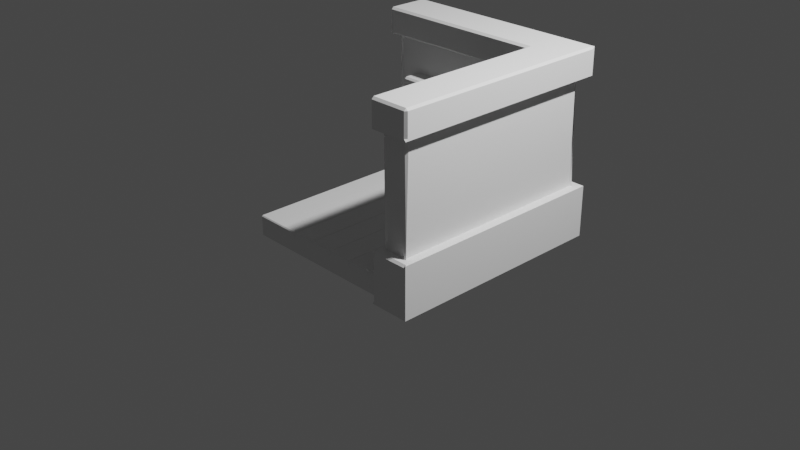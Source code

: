 # Source: livingroom.blend  (saved by Blender 3.3.6; exported with 4.5.12 LTS)
import bpy
from mathutils import Matrix  # noqa: F401  (used for matrix-valued properties, if any)

bpy.ops.wm.read_factory_settings(use_empty=True)
scene = bpy.context.scene
scene.name = 'Scene'

# ---- collections
col_collection = bpy.data.collections.new('Collection'); scene.collection.children.link(col_collection)

# ---- world
world_world = bpy.data.worlds.new('World'); scene.world = world_world
world_world.use_nodes = True; world_world.node_tree.nodes.clear()
_N = world_world.node_tree.nodes; _L = world_world.node_tree.links
n0 = _N.new('ShaderNodeOutputWorld'); n0.name = 'World Output'; n0.location = (300, 300)
n1 = _N.new('ShaderNodeBackground'); n1.name = 'Background'; n1.location = (10, 300)
n1.inputs[0].default_value = (0.05088, 0.05088, 0.05088, 1.0)
_L.new(n1.outputs[0], n0.inputs[0])
n0.is_active_output = True
world_world.color = (0.05088, 0.05088, 0.05088)
world_world.use_sun_shadow = False
world_world.sun_shadow_jitter_overblur = 0.0

# ---- cameras
cam_camera = bpy.data.cameras.new('Camera')
cam_camera.clip_end = 100.0
cam_camera.ortho_scale = 7.314
cam_camera_001 = bpy.data.cameras.new('Camera.001')
cam_camera_001.clip_end = 100.0
cam_camera_001.ortho_scale = 7.314

# ---- lights
light_light = bpy.data.lights.new('Light', 'POINT')
light_light.transmission_factor = 0.0
light_light.energy = 1000.0
light_light.shadow_soft_size = 0.1
light_light.shadow_maximum_resolution = 0.006
light_light.use_absolute_resolution = True
light_light_001 = bpy.data.lights.new('Light.001', 'POINT')
light_light_001.transmission_factor = 0.0
light_light_001.energy = 1000.0
light_light_001.shadow_soft_size = 0.1
light_light_001.shadow_maximum_resolution = 0.006
light_light_001.use_absolute_resolution = True

# ---- meshes
me_plane = bpy.data.meshes.new('Plane')
me_plane.from_pydata([(-1.0, -1.0, 0.0), (1.0, -1.0, 0.0), (-1.0, 1.0, 0.0), (1.0, 1.0, 0.0)], [], [(0, 1, 3, 2)])
_uv = me_plane.uv_layers.new(name='UVMap')
_uv.uv.foreach_set('vector', [0.0, 0.0, 1.0, 0.0, 1.0, 1.0, 0.0, 1.0])
me_plane.update()
me_plane_001 = bpy.data.meshes.new('Plane.001')
me_plane_001.from_pydata([(-1.0, -1.0, 0.0), (1.0, -1.0, 0.0), (-1.0, 1.0, 0.0), (1.0, 1.0, 0.0)], [], [(0, 1, 3, 2)])
_uv = me_plane_001.uv_layers.new(name='UVMap')
_uv.uv.foreach_set('vector', [0.0, 0.0, 1.0, 0.0, 1.0, 1.0, 0.0, 1.0])
me_plane_001.update()
me_cube_001 = bpy.data.meshes.new('Cube.001')
me_cube_001.from_pydata([(-1.0, 1.25, -1.0), (-1.0, 1.25, -1.0), (-1.0, 1.25, -1.0), (-1.0, 1.25, 1.0), (-1.0, 1.25, 1.0), (-1.0, 1.25, 1.0), (1.25, -1.0, -1.0), (1.25, -1.0, -1.0), (1.25, -1.0, -1.0), (1.25, -1.0, 1.0), (1.25, -1.0, 1.0), (1.25, 1.25, -1.0), (1.25, 1.25, -1.0), (1.25, 1.25, -1.0), (1.25, 1.25, 1.0), (1.25, 1.25, 1.0), (1.25, 1.25, 1.0), (-1.0, 1.0, -1.0), (-1.0, 1.0, -1.0), (-1.0, 1.0, -1.0), (-1.0, 1.0, 1.0), (-1.0, 1.0, 1.0), (-1.0, 1.0, 1.0), (1.0, -1.0, -1.0), (1.0, -1.0, -1.0), (1.0, -1.0, -1.0), (1.0, -1.0, 1.0), (1.0, -1.0, 1.0), (1.0, -1.0, 1.0), (1.0, 1.0, -1.0), (1.0, 1.0, -1.0), (1.0, 1.0, -1.0), (1.0, 1.0, 1.0), (1.0, 1.0, 1.0), (1.0, 1.0, 1.0), (1.25, -1.0, 1.0), (1.25, -1.0, 1.0), (1.25, -1.0, 1.0), (1.25, -1.0, 1.0), (1.25, -1.0, -1.0), (1.25, -1.0, -1.0), (1.25, -1.0, -1.0), (1.25, -1.0, -1.0), (1.25, 1.25, 1.0), (1.25, 1.25, 1.0), (1.25, 1.25, 1.0), (1.25, 1.25, 1.0), (-1.0, 1.25, 1.0), (-1.0, 1.25, 1.0), (-1.0, 1.25, 1.0), (-1.0, 1.25, 1.0), (-1.0, 1.25, -1.0), (-1.0, 1.25, -1.0), (-1.0, 1.25, -1.0), (-1.0, 1.25, -1.0), (1.25, 1.25, -1.0), (1.25, 1.25, -1.0), (1.25, 1.25, -1.0), (1.25, 1.25, -1.0), (-1.0, 1.25, 0.7115), (-1.0, 1.25, 0.7115), (-1.0, 1.25, -0.4447), (-1.0, 1.25, -0.4447), (-1.0, 1.25, -0.4447), (1.25, 1.25, -0.4447), (1.25, 1.25, -0.4447), (1.25, 1.25, -0.4447), (1.25, 1.25, 0.7115), (1.25, 1.25, 0.7115), (1.25, 1.25, 0.7115), (1.25, -1.0, -0.4447), (1.25, -1.0, -0.4447), (1.25, -1.0, -0.4447), (1.25, -1.0, 0.7115), (1.25, -1.0, 0.7115), (1.25, -1.0, 0.7115), (-1.0, 1.0, -0.4447), (-1.0, 1.0, -0.4447), (-1.0, 1.0, -0.4447), (-1.0, 1.0, 0.7115), (-1.0, 1.0, 0.7115), (-1.0, 1.0, 0.7115), (1.0, 1.0, 0.7115), (1.0, 1.0, 0.7115), (1.0, 1.0, 0.7115), (1.0, 1.0, -0.4447), (1.0, 1.0, -0.4447), (1.0, -1.0, 0.7115), (1.0, -1.0, 0.7115), (1.0, -1.0, 0.7115), (1.0, -1.0, -0.4447), (1.0, -1.0, -0.4447), (1.0, 1.0, -1.0), (1.0, 1.0, -1.0), (1.0, 1.0, -1.0), (1.0, 1.0, -1.0), (-1.0, 1.0, -1.0), (-1.0, 1.0, -1.0), (-1.0, 1.0, -1.0), (-1.0, 1.0, -1.0), (-1.0, 1.0, 1.0), (-1.0, 1.0, 1.0), (-1.0, 1.0, 1.0), (-1.0, 1.0, 1.0), (1.0, 1.0, 1.0), (1.0, 1.0, 1.0), (1.0, 1.0, 1.0), (1.0, 1.0, 1.0), (1.0, -1.0, -1.0), (1.0, -1.0, -1.0), (1.0, -1.0, -1.0), (1.0, -1.0, -1.0), (1.0, -1.0, 1.0), (1.0, -1.0, 1.0), (1.0, -1.0, 1.0), (1.0, -1.0, 1.0), (1.25, -1.0, 0.7115), (1.25, -1.0, 0.7115), (1.25, -1.0, 0.7115), (1.25, -1.0, 0.7115), (1.0, -1.0, 0.7115), (1.0, -1.0, 0.7115), (1.0, -1.0, 0.7115), (1.0, -1.0, 0.7115), (1.0, -1.0, -0.4447), (1.0, -1.0, -0.4447), (1.0, -1.0, -0.4447), (1.0, -1.0, -0.4447), (1.25, -1.0, -0.4447), (1.25, -1.0, -0.4447), (1.25, -1.0, -0.4447), (1.25, -1.0, -0.4447), (-1.0, 1.25, -0.4447), (-1.0, 1.25, -0.4447), (-1.0, 1.25, -0.4447), (-1.0, 1.25, -0.4447), (-1.0, 1.0, -0.4447), (-1.0, 1.0, -0.4447), (-1.0, 1.0, -0.4447), (-1.0, 1.0, -0.4447), (-1.0, 1.0, 0.7115), (-1.0, 1.0, 0.7115), (-1.0, 1.0, 0.7115), (-1.0, 1.0, 0.7115), (-1.0, 1.25, 0.7115), (-1.0, 1.25, 0.7115), (-1.0, 1.25, 0.7115), (-1.0, 1.25, 0.7115), (1.0, 1.0, 0.7115), (1.0, 1.0, 0.7115), (1.0, 1.0, 0.7115), (1.0, 1.0, 0.7115), (1.0, 1.0, -0.4447), (1.0, 1.0, -0.4447), (1.0, 1.0, -0.4447), (1.0, 1.0, -0.4447), (1.25, 1.25, 0.7115), (1.25, 1.25, 0.7115), (1.25, 1.25, 0.7115), (1.25, 1.25, 0.7115), (1.25, 1.25, -0.4447), (1.25, 1.25, -0.4447), (1.25, 1.25, -0.4447), (1.25, 1.25, -0.4447), (1.0, 1.0, -0.4447), (1.0, 1.0, -0.4447), (1.0, 1.0, -0.4447), (1.0, -1.0, -0.4447), (1.0, -1.0, -0.4447), (1.0, -1.0, -0.4447), (1.25, -1.0, -0.4447), (1.25, -1.0, -0.4447), (1.25, -1.0, -1.0), (1.25, -1.0, -1.0), (1.25, -1.0, -1.0), (1.0, -1.0, -1.0), (1.0, -1.0, -1.0), (1.0, -1.0, -1.0), (1.0, 1.0, 1.0), (1.0, 1.0, 1.0), (1.0, -1.0, 1.0), (1.0, -1.0, 1.0), (1.0, 1.0, -1.0), (1.0, 1.0, -1.0), (1.0, 1.0, -1.0), (-1.0, 1.0, -1.0), (-1.0, 1.0, -1.0), (-1.0, 1.0, -1.0), (-1.0, 1.25, 1.0), (-1.0, 1.25, 1.0), (1.25, 1.25, 1.0), (1.25, 1.25, 1.0), (1.0, -1.0, 0.7115), (1.0, -1.0, 0.7115), (1.0, 1.0, 0.7115), (1.0, 1.0, 0.7115), (1.25, -1.0, 0.7115), (1.25, -1.0, 0.7115), (1.25, -1.0, 0.7115), (-1.0, 1.0, 1.0), (-1.0, 1.0, 1.0), (1.25, -1.0, 1.0), (1.25, -1.0, 1.0), (1.25, -1.0, 1.0), (1.25, 1.25, -1.0), (1.25, 1.25, -1.0), (1.25, 1.25, -1.0), (-1.0, 1.25, -1.0), (-1.0, 1.25, -1.0), (-1.0, 1.25, -1.0), (-1.0, 1.0, 0.7115), (-1.0, 1.0, 0.7115), (-1.0, 1.25, 0.7115), (-1.0, 1.25, 0.7115), (-1.0, 1.25, 0.7115), (-1.0, 1.25, -0.4447), (-1.0, 1.25, -0.4447), (-1.0, 1.0, -0.4447), (-1.0, 1.0, -0.4447), (1.25, 1.25, 0.7115), (1.25, 1.25, 0.7115), (1.25, 1.25, 0.7115), (1.25, 1.25, -0.4447), (1.25, 1.25, -0.4447), (0.8969, 0.8969, -0.4447), (0.8969, -1.103, -0.4447), (1.353, -1.103, -0.4447), (1.353, -1.103, -0.4447), (1.353, -1.103, -1.0), (1.353, -1.103, -1.0), (1.353, -1.103, -1.0), (0.8969, -1.103, -1.0), (0.8969, -1.103, -1.0), (0.8969, 0.8969, 1.0), (0.8969, -1.103, 1.0), (0.8969, 0.8969, -1.0), (0.8969, 0.8969, -1.0), (-1.103, 0.8969, -1.0), (-1.103, 0.8969, -1.0), (-1.103, 1.353, 1.0), (-1.103, 1.353, 1.0), (1.353, 1.353, 1.0), (1.353, 1.353, 1.0), (0.8969, -1.103, 0.7115), (0.8969, 0.8969, 0.7115), (1.353, -1.103, 0.7115), (1.353, -1.103, 0.7115), (-1.103, 0.8969, 1.0), (1.353, -1.103, 1.0), (1.353, 1.353, -1.0), (1.353, 1.353, -1.0), (1.353, 1.353, -1.0), (-1.103, 1.353, -1.0), (-1.103, 1.353, -1.0), (-1.103, 1.353, -1.0), (-1.103, 0.8969, 0.7115), (-1.103, 1.353, 0.7115), (-1.103, 1.353, 0.7115), (-1.103, 1.353, -0.4447), (-1.103, 1.353, -0.4447), (-1.103, 0.8969, -0.4447), (1.353, 1.353, 0.7115), (1.353, 1.353, 0.7115), (1.353, 1.353, 0.7115), (1.353, 1.353, -0.4447), (1.353, 1.353, -0.4447), (1.353, 1.353, -0.4447)], [], [(26, 33, 105, 115), (63, 78, 79, 213), (84, 79, 78, 166), (100, 48, 188, 200), (90, 86, 153, 124), (2, 18, 99, 53), (22, 4, 49, 103), (25, 7, 40, 111), (10, 27, 114, 36), (73, 68, 159, 118), (17, 29, 92, 96), (15, 5, 21, 34), (76, 62, 132, 136), (31, 23, 110, 93), (75, 89, 169, 70), (16, 9, 35, 45), (71, 91, 127, 128), (59, 81, 141, 147), (82, 88, 121, 148), (85, 77, 139, 154), (65, 72, 131, 163), (67, 60, 146, 156), (1, 13, 30, 19), (125, 152, 164, 168), (143, 150, 194, 210), (149, 120, 192, 195), (213, 69, 64, 63), (144, 140, 211, 212), (160, 130, 170, 222), (54, 98, 185, 207), (157, 145, 214, 220), (94, 109, 176, 182), (37, 113, 180, 201), (134, 161, 223, 215), (13, 8, 24, 30), (69, 75, 70, 64), (46, 38, 203, 190), (97, 95, 184, 186), (202, 15, 34, 28), (87, 74, 117, 122), (89, 84, 166, 169), (3, 14, 44, 50), (80, 83, 151, 142), (61, 66, 162, 133), (6, 12, 57, 41), (32, 20, 102, 106), (64, 70, 227, 266), (236, 231, 225, 224), (15, 202, 248, 241), (202, 28, 234, 248), (166, 78, 260, 224), (78, 63, 259, 260), (79, 84, 244, 255), (183, 175, 232, 235), (175, 174, 229, 232), (89, 198, 245, 243), (221, 213, 257, 262), (206, 208, 252, 251), (137, 135, 216, 218), (47, 43, 191, 189), (42, 56, 204, 173), (119, 158, 219, 197), (169, 166, 224, 225), (112, 104, 178, 181), (123, 116, 196, 193), (55, 51, 209, 205), (129, 126, 167, 171), (155, 138, 217, 165), (108, 39, 172, 177), (107, 101, 199, 179), (261, 241, 248, 246), (250, 264, 226, 230), (237, 236, 224, 260), (240, 257, 255, 247), (228, 227, 225, 231), (259, 253, 237, 260), (244, 243, 234, 233), (255, 244, 233, 247), (246, 248, 234, 243), (254, 258, 265, 249), (256, 239, 242, 263), (187, 183, 235, 238), (28, 34, 233, 234), (174, 206, 251, 229), (63, 64, 266, 259), (84, 89, 243, 244), (34, 21, 247, 233), (198, 221, 262, 245), (213, 79, 255, 257), (208, 187, 238, 252), (70, 169, 225, 227), (5, 15, 241, 240), (21, 5, 240, 247), (0, 1, 2), (3, 4, 5), (6, 7, 8), (9, 202, 10), (11, 12, 13), (14, 15, 16), (17, 18, 19), (20, 21, 22), (23, 24, 25), (26, 27, 28), (29, 30, 31), (32, 33, 34), (35, 36, 37, 38), (39, 40, 41, 42), (43, 44, 45, 46), (47, 48, 49, 50), (51, 52, 53, 54), (55, 56, 57, 58), (213, 59, 60), (63, 61, 62), (64, 65, 66), (69, 67, 68), (70, 71, 72), (75, 73, 74), (76, 77, 78), (79, 80, 81), (82, 83, 84), (166, 85, 86), (87, 88, 89), (169, 90, 91), (92, 93, 94, 95), (96, 97, 98, 99), (100, 101, 102, 103), (104, 105, 106, 107), (108, 109, 110, 111), (112, 113, 114, 115), (116, 117, 118, 119), (120, 121, 122, 123), (124, 125, 126, 127), (128, 129, 130, 131), (132, 133, 134, 135), (136, 137, 138, 139), (140, 141, 142, 143), (144, 145, 146, 147), (148, 149, 150, 151), (152, 153, 154, 155), (156, 157, 158, 159), (160, 161, 162, 163), (164, 165, 166), (167, 168, 169), (170, 171, 70), (172, 173, 174), (175, 176, 177), (178, 179, 34), (28, 180, 181), (182, 183, 184), (185, 186, 187), (5, 188, 189), (190, 15, 191), (192, 193, 89), (194, 195, 84), (196, 197, 198), (21, 199, 200), (201, 202, 203), (204, 205, 206), (207, 208, 209), (210, 79, 211), (212, 213, 214), (215, 63, 216), (217, 218, 78), (219, 220, 221), (222, 64, 223), (228, 229, 230), (249, 250, 251), (252, 253, 254), (261, 262, 263), (264, 265, 266), (152, 125, 124, 153), (13, 1, 0, 11), (5, 15, 14, 3), (126, 129, 128, 127), (8, 13, 12, 6), (15, 202, 9, 16), (39, 108, 111, 40), (104, 112, 115, 105), (29, 17, 19, 30), (20, 32, 34, 21), (95, 97, 96, 92), (23, 31, 30, 24), (33, 26, 28, 34), (50, 44, 43, 47), (1, 19, 18, 2), (4, 22, 21, 5), (7, 25, 24, 8), (202, 28, 27, 10), (120, 149, 148, 121), (116, 123, 122, 117), (48, 100, 103, 49), (109, 94, 93, 110), (45, 35, 38, 46), (58, 52, 51, 55), (53, 99, 98, 54), (140, 144, 147, 141), (41, 57, 56, 42), (101, 107, 106, 102), (36, 114, 113, 37), (135, 137, 136, 132), (74, 87, 89, 75), (91, 71, 70, 169), (62, 76, 78, 63), (81, 59, 213, 79), (88, 82, 84, 89), (86, 90, 169, 166), (83, 80, 79, 84), (77, 85, 166, 78), (68, 73, 75, 69), (72, 65, 64, 70), (60, 67, 69, 213), (66, 61, 63, 64), (49, 4, 3, 50), (16, 45, 44, 14), (146, 60, 59, 147), (80, 142, 141, 81), (105, 33, 32, 106), (22, 103, 102, 20), (117, 74, 73, 118), (67, 156, 159, 68), (110, 23, 25, 111), (6, 41, 40, 7), (57, 12, 11, 58), (2, 53, 52, 0), (150, 143, 142, 151), (138, 155, 154, 139), (158, 119, 118, 159), (130, 160, 163, 131), (145, 157, 156, 146), (161, 134, 133, 162), (170, 130, 129, 171), (125, 168, 167, 126), (204, 56, 55, 205), (54, 207, 209, 51), (211, 140, 143, 210), (149, 195, 194, 150), (185, 98, 97, 186), (94, 182, 184, 95), (191, 43, 46, 190), (37, 201, 203, 38), (217, 138, 137, 218), (134, 215, 216, 135), (26, 115, 114, 27), (35, 9, 10, 36), (71, 128, 131, 72), (162, 66, 65, 163), (87, 122, 121, 88), (151, 83, 82, 148), (92, 29, 31, 93), (132, 62, 61, 133), (85, 154, 153, 86), (127, 91, 90, 124), (17, 96, 99, 18), (76, 136, 139, 77), (166, 169, 168, 164), (169, 70, 171, 167), (174, 175, 177, 172), (34, 28, 181, 178), (183, 187, 186, 184), (189, 191, 15, 5), (89, 84, 195, 192), (198, 89, 193, 196), (5, 21, 200, 188), (175, 183, 182, 176), (190, 203, 202, 15), (205, 209, 208, 206), (207, 185, 187, 208), (79, 213, 212, 211), (173, 204, 206, 174), (21, 34, 179, 199), (201, 180, 28, 202), (63, 78, 218, 216), (84, 79, 210, 194), (78, 166, 165, 217), (221, 198, 197, 219), (70, 64, 222, 170), (213, 221, 220, 214), (64, 63, 215, 223), (164, 152, 155, 165), (157, 220, 219, 158), (196, 116, 119, 197), (214, 145, 144, 212), (123, 193, 192, 120), (188, 48, 47, 189), (223, 161, 160, 222), (172, 39, 42, 173), (176, 109, 108, 177), (100, 200, 199, 101), (178, 104, 107, 179), (180, 113, 112, 181), (228, 231, 232, 229), (236, 237, 238, 235), (240, 241, 242, 239), (246, 243, 245), (231, 236, 235, 232), (251, 252, 254, 249), (252, 238, 237, 253), (229, 251, 250, 230), (261, 246, 245, 262), (226, 264, 266, 227), (256, 263, 262, 257), (265, 258, 259, 266), (253, 259, 258, 254), (264, 250, 249, 265), (257, 240, 239, 256), (241, 261, 263, 242), (227, 228, 230, 226), (11, 0, 52, 58)])
_uv = me_cube_001.uv_layers.new(name='UVMap')
_uv.uv.foreach_set('vector', [0.625, 0.75, 0.625, 0.5, 0.625, 0.5, 0.625, 0.75, 0.4277, 0.25, 0.4277, 0.25, 0.5723, 0.25, 0.5723, 0.25, 0.5723, 0.5, 0.5723, 0.25, 0.4277, 0.25, 0.4277, 0.5, 0.625, 0.25, 0.625, 0.25, 0.625, 0.25, 0.625, 0.25, 0.4277, 0.75, 0.4277, 0.5, 0.4277, 0.5, 0.4277, 0.75, 0.375, 0.25, 0.375, 0.25, 0.375, 0.25, 0.375, 0.25, 0.625, 0.25, 0.625, 0.25, 0.625, 0.25, 0.625, 0.25, 0.375, 0.75, 0.375, 0.75, 0.375, 0.75, 0.375, 0.75, 0.625, 0.75, 0.625, 0.75, 0.625, 0.75, 0.625, 0.75, 0.5723, 0.75, 0.5723, 0.5, 0.5723, 0.5, 0.5723, 0.75, 0.375, 0.25, 0.375, 0.5, 0.375, 0.5, 0.375, 0.25, 0.625, 0.5, 0.625, 0.25, 0.625, 0.25, 0.625, 0.5, 0.4277, 0.25, 0.4277, 0.25, 0.4277, 0.25, 0.4277, 0.25, 0.375, 0.5, 0.375, 0.75, 0.375, 0.75, 0.375, 0.5, 0.5723, 0.75, 0.5723, 0.75, 0.4277, 0.75, 0.4277, 0.75, 0.625, 0.5, 0.625, 0.75, 0.625, 0.75, 0.625, 0.5, 0.4277, 0.75, 0.4277, 0.75, 0.4277, 0.75, 0.4277, 0.75, 0.5723, 0.25, 0.5723, 0.25, 0.5723, 0.25, 0.5723, 0.25, 0.5723, 0.5, 0.5723, 0.75, 0.5723, 0.75, 0.5723, 0.5, 0.4277, 0.5, 0.4277, 0.25, 0.4277, 0.25, 0.4277, 0.5, 0.4277, 0.5, 0.4277, 0.75, 0.4277, 0.75, 0.4277, 0.5, 0.5723, 0.5, 0.5723, 0.25, 0.5723, 0.25, 0.5723, 0.5, 0.375, 0.25, 0.375, 0.5, 0.375, 0.5, 0.375, 0.25, 0.4277, 0.75, 0.4277, 0.5, 0.4277, 0.5, 0.4277, 0.75, 0.5723, 0.25, 0.5723, 0.5, 0.5723, 0.5, 0.5723, 0.25, 0.5723, 0.5, 0.5723, 0.75, 0.5723, 0.75, 0.5723, 0.5, 0.5723, 0.25, 0.5723, 0.5, 0.4277, 0.5, 0.4277, 0.25, 0.5723, 0.25, 0.5723, 0.25, 0.5723, 0.25, 0.5723, 0.25, 0.4277, 0.5, 0.4277, 0.75, 0.4277, 0.75, 0.4277, 0.5, 0.375, 0.25, 0.375, 0.25, 0.375, 0.25, 0.375, 0.25, 0.5723, 0.5, 0.5723, 0.25, 0.5723, 0.25, 0.5723, 0.5, 0.375, 0.5, 0.375, 0.75, 0.375, 0.75, 0.375, 0.5, 0.625, 0.75, 0.625, 0.75, 0.625, 0.75, 0.625, 0.75, 0.4277, 0.25, 0.4277, 0.5, 0.4277, 0.5, 0.4277, 0.25, 0.375, 0.5, 0.375, 0.75, 0.375, 0.75, 0.375, 0.5, 0.5723, 0.5, 0.5723, 0.75, 0.4277, 0.75, 0.4277, 0.5, 0.625, 0.5, 0.625, 0.75, 0.625, 0.75, 0.625, 0.5, 0.375, 0.25, 0.375, 0.5, 0.375, 0.5, 0.375, 0.25, 0.625, 0.75, 0.625, 0.5, 0.625, 0.5, 0.625, 0.75, 0.5723, 0.75, 0.5723, 0.75, 0.5723, 0.75, 0.5723, 0.75, 0.5723, 0.75, 0.5723, 0.5, 0.4277, 0.5, 0.4277, 0.75, 0.625, 0.25, 0.625, 0.5, 0.625, 0.5, 0.625, 0.25, 0.5723, 0.25, 0.5723, 0.5, 0.5723, 0.5, 0.5723, 0.25, 0.4277, 0.25, 0.4277, 0.5, 0.4277, 0.5, 0.4277, 0.25, 0.375, 0.75, 0.375, 0.5, 0.375, 0.5, 0.375, 0.75, 0.625, 0.5, 0.625, 0.25, 0.625, 0.25, 0.625, 0.5, 0.4277, 0.5, 0.4277, 0.75, 0.4277, 0.75, 0.4277, 0.5, 0.375, 0.5, 0.375, 0.75, 0.4277, 0.75, 0.4277, 0.5, 0.625, 0.5, 0.625, 0.75, 0.625, 0.75, 0.625, 0.5, 0.625, 0.75, 0.625, 0.75, 0.625, 0.75, 0.625, 0.75, 0.4277, 0.5, 0.4277, 0.25, 0.4277, 0.25, 0.4277, 0.5, 0.4277, 0.25, 0.4277, 0.25, 0.4277, 0.25, 0.4277, 0.25, 0.5723, 0.25, 0.5723, 0.5, 0.5723, 0.5, 0.5723, 0.25, 0.375, 0.5, 0.375, 0.75, 0.375, 0.75, 0.375, 0.5, 0.375, 0.75, 0.375, 0.75, 0.375, 0.75, 0.375, 0.75, 0.5723, 0.75, 0.5723, 0.75, 0.5723, 0.75, 0.5723, 0.75, 0.5723, 0.5, 0.5723, 0.25, 0.5723, 0.25, 0.5723, 0.5, 0.375, 0.5, 0.375, 0.25, 0.375, 0.25, 0.375, 0.5, 0.4277, 0.25, 0.4277, 0.25, 0.4277, 0.25, 0.4277, 0.25, 0.625, 0.25, 0.625, 0.5, 0.625, 0.5, 0.625, 0.25, 0.375, 0.75, 0.375, 0.5, 0.375, 0.5, 0.375, 0.75, 0.5723, 0.75, 0.5723, 0.5, 0.5723, 0.5, 0.5723, 0.75, 0.4277, 0.75, 0.4277, 0.5, 0.4277, 0.5, 0.4277, 0.75, 0.625, 0.75, 0.625, 0.5, 0.625, 0.5, 0.625, 0.75, 0.5723, 0.75, 0.5723, 0.75, 0.5723, 0.75, 0.5723, 0.75, 0.375, 0.5, 0.375, 0.25, 0.375, 0.25, 0.375, 0.5, 0.4277, 0.75, 0.4277, 0.75, 0.4277, 0.75, 0.4277, 0.75, 0.4277, 0.5, 0.4277, 0.25, 0.4277, 0.25, 0.4277, 0.5, 0.375, 0.75, 0.375, 0.75, 0.375, 0.75, 0.375, 0.75, 0.625, 0.5, 0.625, 0.25, 0.625, 0.25, 0.625, 0.5, 0.5723, 0.5, 0.625, 0.5, 0.625, 0.75, 0.5723, 0.75, 0.375, 0.5, 0.4277, 0.5, 0.4277, 0.75, 0.375, 0.75, 0.375, 0.25, 0.375, 0.5, 0.4277, 0.5, 0.4277, 0.25, 0.625, 0.25, 0.5723, 0.25, 0.5723, 0.25, 0.625, 0.25, 0.375, 0.75, 0.4277, 0.75, 0.4277, 0.75, 0.375, 0.75, 0.4277, 0.25, 0.375, 0.25, 0.375, 0.25, 0.4277, 0.25, 0.5723, 0.5, 0.5723, 0.75, 0.625, 0.75, 0.625, 0.5, 0.5723, 0.25, 0.5723, 0.5, 0.625, 0.5, 0.625, 0.25, 0.5723, 0.75, 0.625, 0.75, 0.625, 0.75, 0.5723, 0.75, 0.375, 0.25, 0.4277, 0.25, 0.4277, 0.5, 0.375, 0.5, 0.5723, 0.25, 0.625, 0.25, 0.625, 0.5, 0.5723, 0.5, 0.375, 0.25, 0.375, 0.5, 0.375, 0.5, 0.375, 0.25, 0.625, 0.75, 0.625, 0.5, 0.625, 0.5, 0.625, 0.75, 0.375, 0.75, 0.375, 0.5, 0.375, 0.5, 0.375, 0.75, 0.4277, 0.25, 0.4277, 0.5, 0.4277, 0.5, 0.4277, 0.25, 0.5723, 0.5, 0.5723, 0.75, 0.5723, 0.75, 0.5723, 0.5, 0.625, 0.5, 0.625, 0.25, 0.625, 0.25, 0.625, 0.5, 0.5723, 0.75, 0.5723, 0.5, 0.5723, 0.5, 0.5723, 0.75, 0.5723, 0.25, 0.5723, 0.25, 0.5723, 0.25, 0.5723, 0.25, 0.375, 0.25, 0.375, 0.25, 0.375, 0.25, 0.375, 0.25, 0.4277, 0.75, 0.4277, 0.75, 0.4277, 0.75, 0.4277, 0.75, 0.625, 0.25, 0.625, 0.5, 0.625, 0.5, 0.625, 0.25, 0.625, 0.25, 0.625, 0.25, 0.625, 0.25, 0.625, 0.25, 0.375, 0.25, 0.375, 0.25, 0.375, 0.25, 0.625, 0.25, 0.625, 0.25, 0.625, 0.25, 0.375, 0.75, 0.375, 0.75, 0.375, 0.75, 0.625, 0.75, 0.625, 0.75, 0.625, 0.75, 0.375, 0.5, 0.375, 0.5, 0.375, 0.5, 0.625, 0.5, 0.625, 0.5, 0.625, 0.5, 0.375, 0.25, 0.375, 0.25, 0.375, 0.25, 0.625, 0.25, 0.625, 0.25, 0.625, 0.25, 0.375, 0.75, 0.375, 0.75, 0.375, 0.75, 0.625, 0.75, 0.625, 0.75, 0.625, 0.75, 0.375, 0.5, 0.375, 0.5, 0.375, 0.5, 0.625, 0.5, 0.625, 0.5, 0.625, 0.5, 0.625, 0.75, 0.625, 0.75, 0.625, 0.75, 0.625, 0.75, 0.375, 0.75, 0.375, 0.75, 0.375, 0.75, 0.375, 0.75, 0.625, 0.5, 0.625, 0.5, 0.625, 0.5, 0.625, 0.5, 0.625, 0.25, 0.625, 0.25, 0.625, 0.25, 0.625, 0.25, 0.375, 0.25, 0.375, 0.25, 0.375, 0.25, 0.375, 0.25, 0.375, 0.5, 0.375, 0.5, 0.375, 0.5, 0.375, 0.5, 0.5723, 0.25, 0.5723, 0.25, 0.5723, 0.25, 0.4277, 0.25, 0.4277, 0.25, 0.4277, 0.25, 0.4277, 0.5, 0.4277, 0.5, 0.4277, 0.5, 0.5723, 0.5, 0.5723, 0.5, 0.5723, 0.5, 0.4277, 0.75, 0.4277, 0.75, 0.4277, 0.75, 0.5723, 0.75, 0.5723, 0.75, 0.5723, 0.75, 0.4277, 0.25, 0.4277, 0.25, 0.4277, 0.25, 0.5723, 0.25, 0.5723, 0.25, 0.5723, 0.25, 0.5723, 0.5, 0.5723, 0.5, 0.5723, 0.5, 0.4277, 0.5, 0.4277, 0.5, 0.4277, 0.5, 0.5723, 0.75, 0.5723, 0.75, 0.5723, 0.75, 0.4277, 0.75, 0.4277, 0.75, 0.4277, 0.75, 0.375, 0.5, 0.375, 0.5, 0.375, 0.5, 0.375, 0.5, 0.375, 0.25, 0.375, 0.25, 0.375, 0.25, 0.375, 0.25, 0.625, 0.25, 0.625, 0.25, 0.625, 0.25, 0.625, 0.25, 0.625, 0.5, 0.625, 0.5, 0.625, 0.5, 0.625, 0.5, 0.375, 0.75, 0.375, 0.75, 0.375, 0.75, 0.375, 0.75, 0.625, 0.75, 0.625, 0.75, 0.625, 0.75, 0.625, 0.75, 0.5723, 0.75, 0.5723, 0.75, 0.5723, 0.75, 0.5723, 0.75, 0.5723, 0.75, 0.5723, 0.75, 0.5723, 0.75, 0.5723, 0.75, 0.4277, 0.75, 0.4277, 0.75, 0.4277, 0.75, 0.4277, 0.75, 0.4277, 0.75, 0.4277, 0.75, 0.4277, 0.75, 0.4277, 0.75, 0.4277, 0.25, 0.4277, 0.25, 0.4277, 0.25, 0.4277, 0.25, 0.4277, 0.25, 0.4277, 0.25, 0.4277, 0.25, 0.4277, 0.25, 0.5723, 0.25, 0.5723, 0.25, 0.5723, 0.25, 0.5723, 0.25, 0.5723, 0.25, 0.5723, 0.25, 0.5723, 0.25, 0.5723, 0.25, 0.5723, 0.5, 0.5723, 0.5, 0.5723, 0.5, 0.5723, 0.5, 0.4277, 0.5, 0.4277, 0.5, 0.4277, 0.5, 0.4277, 0.5, 0.5723, 0.5, 0.5723, 0.5, 0.5723, 0.5, 0.5723, 0.5, 0.4277, 0.5, 0.4277, 0.5, 0.4277, 0.5, 0.4277, 0.5, 0.4277, 0.5, 0.4277, 0.5, 0.4277, 0.5, 0.4277, 0.75, 0.4277, 0.75, 0.4277, 0.75, 0.4277, 0.75, 0.4277, 0.75, 0.4277, 0.75, 0.375, 0.75, 0.375, 0.75, 0.375, 0.75, 0.375, 0.75, 0.375, 0.75, 0.375, 0.75, 0.625, 0.5, 0.625, 0.5, 0.625, 0.5, 0.625, 0.75, 0.625, 0.75, 0.625, 0.75, 0.375, 0.5, 0.375, 0.5, 0.375, 0.5, 0.375, 0.25, 0.375, 0.25, 0.375, 0.25, 0.625, 0.25, 0.625, 0.25, 0.625, 0.25, 0.625, 0.5, 0.625, 0.5, 0.625, 0.5, 0.5723, 0.75, 0.5723, 0.75, 0.5723, 0.75, 0.5723, 0.5, 0.5723, 0.5, 0.5723, 0.5, 0.5723, 0.75, 0.5723, 0.75, 0.5723, 0.75, 0.625, 0.25, 0.625, 0.25, 0.625, 0.25, 0.625, 0.75, 0.625, 0.75, 0.625, 0.75, 0.375, 0.5, 0.375, 0.5, 0.375, 0.5, 0.375, 0.25, 0.375, 0.25, 0.375, 0.25, 0.5723, 0.25, 0.5723, 0.25, 0.5723, 0.25, 0.5723, 0.25, 0.5723, 0.25, 0.5723, 0.25, 0.4277, 0.25, 0.4277, 0.25, 0.4277, 0.25, 0.4277, 0.25, 0.4277, 0.25, 0.4277, 0.25, 0.5723, 0.5, 0.5723, 0.5, 0.5723, 0.5, 0.4277, 0.5, 0.4277, 0.5, 0.4277, 0.5, 0.375, 0.75, 0.375, 0.75, 0.375, 0.75, 0.375, 0.5, 0.375, 0.5, 0.375, 0.5, 0.375, 0.25, 0.375, 0.25, 0.375, 0.25, 0.5723, 0.5, 0.5723, 0.5, 0.5723, 0.5, 0.4277, 0.5, 0.4277, 0.5, 0.4277, 0.5, 0.4277, 0.5, 0.4277, 0.75, 0.4277, 0.75, 0.4277, 0.5, 0.375, 0.5, 0.375, 0.25, 0.375, 0.25, 0.375, 0.5, 0.625, 0.25, 0.625, 0.5, 0.625, 0.5, 0.625, 0.25, 0.4277, 0.75, 0.4277, 0.75, 0.4277, 0.75, 0.4277, 0.75, 0.375, 0.75, 0.375, 0.5, 0.375, 0.5, 0.375, 0.75, 0.625, 0.5, 0.625, 0.75, 0.625, 0.75, 0.625, 0.5, 0.375, 0.75, 0.375, 0.75, 0.375, 0.75, 0.375, 0.75, 0.625, 0.5, 0.625, 0.75, 0.625, 0.75, 0.625, 0.5, 0.375, 0.5, 0.375, 0.25, 0.375, 0.25, 0.375, 0.5, 0.625, 0.25, 0.625, 0.5, 0.625, 0.5, 0.625, 0.25, 0.375, 0.5, 0.375, 0.25, 0.375, 0.25, 0.375, 0.5, 0.375, 0.75, 0.375, 0.5, 0.375, 0.5, 0.375, 0.75, 0.625, 0.5, 0.625, 0.75, 0.625, 0.75, 0.625, 0.5, 0.625, 0.25, 0.625, 0.5, 0.625, 0.5, 0.625, 0.25, 0.375, 0.25, 0.375, 0.25, 0.375, 0.25, 0.375, 0.25, 0.625, 0.25, 0.625, 0.25, 0.625, 0.25, 0.625, 0.25, 0.375, 0.75, 0.375, 0.75, 0.375, 0.75, 0.375, 0.75, 0.625, 0.75, 0.625, 0.75, 0.625, 0.75, 0.625, 0.75, 0.5723, 0.75, 0.5723, 0.5, 0.5723, 0.5, 0.5723, 0.75, 0.5723, 0.75, 0.5723, 0.75, 0.5723, 0.75, 0.5723, 0.75, 0.625, 0.25, 0.625, 0.25, 0.625, 0.25, 0.625, 0.25, 0.375, 0.75, 0.375, 0.5, 0.375, 0.5, 0.375, 0.75, 0.625, 0.5, 0.625, 0.75, 0.625, 0.75, 0.625, 0.5, 0.375, 0.5, 0.375, 0.25, 0.375, 0.25, 0.375, 0.5, 0.375, 0.25, 0.375, 0.25, 0.375, 0.25, 0.375, 0.25, 0.5723, 0.25, 0.5723, 0.25, 0.5723, 0.25, 0.5723, 0.25, 0.375, 0.75, 0.375, 0.5, 0.375, 0.5, 0.375, 0.75, 0.625, 0.25, 0.625, 0.5, 0.625, 0.5, 0.625, 0.25, 0.625, 0.75, 0.625, 0.75, 0.625, 0.75, 0.625, 0.75, 0.4277, 0.25, 0.4277, 0.25, 0.4277, 0.25, 0.4277, 0.25, 0.5723, 0.75, 0.5723, 0.75, 0.5723, 0.75, 0.5723, 0.75, 0.4277, 0.75, 0.4277, 0.75, 0.4277, 0.75, 0.4277, 0.75, 0.4277, 0.25, 0.4277, 0.25, 0.4277, 0.25, 0.4277, 0.25, 0.5723, 0.25, 0.5723, 0.25, 0.5723, 0.25, 0.5723, 0.25, 0.5723, 0.75, 0.5723, 0.5, 0.5723, 0.5, 0.5723, 0.75, 0.4277, 0.5, 0.4277, 0.75, 0.4277, 0.75, 0.4277, 0.5, 0.5723, 0.5, 0.5723, 0.25, 0.5723, 0.25, 0.5723, 0.5, 0.4277, 0.25, 0.4277, 0.5, 0.4277, 0.5, 0.4277, 0.25, 0.5723, 0.5, 0.5723, 0.75, 0.5723, 0.75, 0.5723, 0.5, 0.4277, 0.75, 0.4277, 0.5, 0.4277, 0.5, 0.4277, 0.75, 0.5723, 0.25, 0.5723, 0.5, 0.5723, 0.5, 0.5723, 0.25, 0.4277, 0.5, 0.4277, 0.25, 0.4277, 0.25, 0.4277, 0.5, 0.625, 0.25, 0.625, 0.25, 0.625, 0.25, 0.625, 0.25, 0.625, 0.5, 0.625, 0.5, 0.625, 0.5, 0.625, 0.5, 0.5723, 0.25, 0.5723, 0.25, 0.5723, 0.25, 0.5723, 0.25, 0.5723, 0.25, 0.5723, 0.25, 0.5723, 0.25, 0.5723, 0.25, 0.625, 0.5, 0.625, 0.5, 0.625, 0.5, 0.625, 0.5, 0.625, 0.25, 0.625, 0.25, 0.625, 0.25, 0.625, 0.25, 0.5723, 0.75, 0.5723, 0.75, 0.5723, 0.75, 0.5723, 0.75, 0.5723, 0.5, 0.5723, 0.5, 0.5723, 0.5, 0.5723, 0.5, 0.375, 0.75, 0.375, 0.75, 0.375, 0.75, 0.375, 0.75, 0.375, 0.75, 0.375, 0.75, 0.375, 0.75, 0.375, 0.75, 0.375, 0.5, 0.375, 0.5, 0.375, 0.5, 0.375, 0.5, 0.375, 0.25, 0.375, 0.25, 0.375, 0.25, 0.375, 0.25, 0.5723, 0.5, 0.5723, 0.25, 0.5723, 0.25, 0.5723, 0.5, 0.4277, 0.25, 0.4277, 0.5, 0.4277, 0.5, 0.4277, 0.25, 0.5723, 0.5, 0.5723, 0.75, 0.5723, 0.75, 0.5723, 0.5, 0.4277, 0.75, 0.4277, 0.5, 0.4277, 0.5, 0.4277, 0.75, 0.5723, 0.25, 0.5723, 0.5, 0.5723, 0.5, 0.5723, 0.25, 0.4277, 0.5, 0.4277, 0.25, 0.4277, 0.25, 0.4277, 0.5, 0.4277, 0.75, 0.4277, 0.75, 0.4277, 0.75, 0.4277, 0.75, 0.4277, 0.75, 0.4277, 0.75, 0.4277, 0.75, 0.4277, 0.75, 0.375, 0.5, 0.375, 0.5, 0.375, 0.5, 0.375, 0.5, 0.375, 0.25, 0.375, 0.25, 0.375, 0.25, 0.375, 0.25, 0.5723, 0.25, 0.5723, 0.25, 0.5723, 0.25, 0.5723, 0.25, 0.5723, 0.5, 0.5723, 0.5, 0.5723, 0.5, 0.5723, 0.5, 0.375, 0.25, 0.375, 0.25, 0.375, 0.25, 0.375, 0.25, 0.375, 0.5, 0.375, 0.5, 0.375, 0.5, 0.375, 0.5, 0.625, 0.5, 0.625, 0.5, 0.625, 0.5, 0.625, 0.5, 0.625, 0.75, 0.625, 0.75, 0.625, 0.75, 0.625, 0.75, 0.4277, 0.25, 0.4277, 0.25, 0.4277, 0.25, 0.4277, 0.25, 0.4277, 0.25, 0.4277, 0.25, 0.4277, 0.25, 0.4277, 0.25, 0.625, 0.75, 0.625, 0.75, 0.625, 0.75, 0.625, 0.75, 0.625, 0.75, 0.625, 0.75, 0.625, 0.75, 0.625, 0.75, 0.4277, 0.75, 0.4277, 0.75, 0.4277, 0.75, 0.4277, 0.75, 0.4277, 0.5, 0.4277, 0.5, 0.4277, 0.5, 0.4277, 0.5, 0.5723, 0.75, 0.5723, 0.75, 0.5723, 0.75, 0.5723, 0.75, 0.5723, 0.5, 0.5723, 0.5, 0.5723, 0.5, 0.5723, 0.5, 0.375, 0.5, 0.375, 0.5, 0.375, 0.5, 0.375, 0.5, 0.4277, 0.25, 0.4277, 0.25, 0.4277, 0.25, 0.4277, 0.25, 0.4277, 0.5, 0.4277, 0.5, 0.4277, 0.5, 0.4277, 0.5, 0.4277, 0.75, 0.4277, 0.75, 0.4277, 0.75, 0.4277, 0.75, 0.375, 0.25, 0.375, 0.25, 0.375, 0.25, 0.375, 0.25, 0.4277, 0.25, 0.4277, 0.25, 0.4277, 0.25, 0.4277, 0.25, 0.4277, 0.5, 0.4277, 0.75, 0.4277, 0.75, 0.4277, 0.5, 0.4277, 0.75, 0.4277, 0.75, 0.4277, 0.75, 0.4277, 0.75, 0.375, 0.75, 0.375, 0.75, 0.375, 0.75, 0.375, 0.75, 0.625, 0.5, 0.625, 0.75, 0.625, 0.75, 0.625, 0.5, 0.375, 0.5, 0.375, 0.25, 0.375, 0.25, 0.375, 0.5, 0.625, 0.25, 0.625, 0.5, 0.625, 0.5, 0.625, 0.25, 0.5723, 0.75, 0.5723, 0.5, 0.5723, 0.5, 0.5723, 0.75, 0.5723, 0.75, 0.5723, 0.75, 0.5723, 0.75, 0.5723, 0.75, 0.625, 0.25, 0.625, 0.25, 0.625, 0.25, 0.625, 0.25, 0.375, 0.75, 0.375, 0.5, 0.375, 0.5, 0.375, 0.75, 0.625, 0.5, 0.625, 0.75, 0.625, 0.75, 0.625, 0.5, 0.375, 0.5, 0.375, 0.25, 0.375, 0.25, 0.375, 0.5, 0.375, 0.25, 0.375, 0.25, 0.375, 0.25, 0.375, 0.25, 0.5723, 0.25, 0.5723, 0.25, 0.5723, 0.25, 0.5723, 0.25, 0.375, 0.75, 0.375, 0.5, 0.375, 0.5, 0.375, 0.75, 0.625, 0.25, 0.625, 0.5, 0.625, 0.5, 0.625, 0.25, 0.625, 0.75, 0.625, 0.75, 0.625, 0.75, 0.625, 0.75, 0.4277, 0.25, 0.4277, 0.25, 0.4277, 0.25, 0.4277, 0.25, 0.5723, 0.5, 0.5723, 0.25, 0.5723, 0.25, 0.5723, 0.5, 0.4277, 0.25, 0.4277, 0.5, 0.4277, 0.5, 0.4277, 0.25, 0.5723, 0.5, 0.5723, 0.75, 0.5723, 0.75, 0.5723, 0.5, 0.4277, 0.75, 0.4277, 0.5, 0.4277, 0.5, 0.4277, 0.75, 0.5723, 0.25, 0.5723, 0.5, 0.5723, 0.5, 0.5723, 0.25, 0.4277, 0.5, 0.4277, 0.25, 0.4277, 0.25, 0.4277, 0.5, 0.4277, 0.5, 0.4277, 0.5, 0.4277, 0.5, 0.4277, 0.5, 0.5723, 0.5, 0.5723, 0.5, 0.5723, 0.5, 0.5723, 0.5, 0.5723, 0.75, 0.5723, 0.75, 0.5723, 0.75, 0.5723, 0.75, 0.5723, 0.25, 0.5723, 0.25, 0.5723, 0.25, 0.5723, 0.25, 0.5723, 0.75, 0.5723, 0.75, 0.5723, 0.75, 0.5723, 0.75, 0.625, 0.25, 0.625, 0.25, 0.625, 0.25, 0.625, 0.25, 0.4277, 0.5, 0.4277, 0.5, 0.4277, 0.5, 0.4277, 0.5, 0.375, 0.75, 0.375, 0.75, 0.375, 0.75, 0.375, 0.75, 0.375, 0.75, 0.375, 0.75, 0.375, 0.75, 0.375, 0.75, 0.625, 0.25, 0.625, 0.25, 0.625, 0.25, 0.625, 0.25, 0.625, 0.5, 0.625, 0.5, 0.625, 0.5, 0.625, 0.5, 0.625, 0.75, 0.625, 0.75, 0.625, 0.75, 0.625, 0.75, 0.375, 0.75, 0.375, 0.75, 0.375, 0.75, 0.375, 0.75, 0.375, 0.5, 0.375, 0.25, 0.375, 0.25, 0.375, 0.5, 0.625, 0.25, 0.625, 0.5, 0.625, 0.5, 0.625, 0.25, 0.5723, 0.75, 0.5723, 0.75, 0.5723, 0.75, 0.375, 0.75, 0.375, 0.5, 0.375, 0.5, 0.375, 0.75, 0.375, 0.5, 0.375, 0.25, 0.375, 0.25, 0.375, 0.5, 0.375, 0.25, 0.375, 0.25, 0.375, 0.25, 0.375, 0.25, 0.375, 0.75, 0.375, 0.5, 0.375, 0.5, 0.375, 0.75, 0.5723, 0.5, 0.5723, 0.75, 0.5723, 0.75, 0.5723, 0.5, 0.4277, 0.75, 0.4277, 0.5, 0.4277, 0.5, 0.4277, 0.75, 0.5723, 0.25, 0.5723, 0.5, 0.5723, 0.5, 0.5723, 0.25, 0.4277, 0.5, 0.4277, 0.25, 0.4277, 0.25, 0.4277, 0.5, 0.375, 0.25, 0.4277, 0.25, 0.4277, 0.25, 0.375, 0.25, 0.4277, 0.5, 0.375, 0.5, 0.375, 0.5, 0.4277, 0.5, 0.5723, 0.25, 0.625, 0.25, 0.625, 0.25, 0.5723, 0.25, 0.625, 0.5, 0.5723, 0.5, 0.5723, 0.5, 0.625, 0.5, 0.4277, 0.75, 0.375, 0.75, 0.375, 0.75, 0.4277, 0.75, 0.375, 0.5, 0.375, 0.25, 0.375, 0.25, 0.375, 0.5])
me_cube_001.update()
me_cube_002 = bpy.data.meshes.new('Cube.002')
me_cube_002.from_pydata([(1.0, 0.3192, 0.4749), (1.0, 0.3192, -0.1966), (1.0, -0.01547, 0.4749), (1.0, -0.01547, -0.1966), (0.938, 0.02648, 0.4139), (0.938, 0.02648, -0.1356), (0.938, 0.2772, 0.4139), (0.938, 0.2772, -0.1356), (0.938, -0.01547, 0.4749), (0.938, -0.01547, -0.1966), (0.938, 0.3192, 0.4749), (0.938, 0.3192, -0.1966), (0.9692, 0.02648, 0.4139), (0.9692, 0.02648, -0.1356), (0.9692, 0.2772, 0.4139), (0.9692, 0.2772, -0.1356), (0.9863, -0.1389, 0.4744), (0.9863, -0.1389, 0.1761), (0.9863, -0.3551, 0.4744), (0.9863, -0.3551, 0.1761), (0.9463, -0.328, 0.4473), (0.9463, -0.328, 0.2032), (0.9463, -0.166, 0.4473), (0.9463, -0.166, 0.2032), (0.9463, -0.3551, 0.4744), (0.9463, -0.3551, 0.1761), (0.9463, -0.1389, 0.4744), (0.9463, -0.1389, 0.1761), (0.9664, -0.328, 0.4473), (0.9664, -0.328, 0.2032), (0.9664, -0.166, 0.4473), (0.9664, -0.166, 0.2032), (0.9863, -0.07708, 0.09844), (0.9863, -0.07708, -0.1999), (0.9863, -0.4232, 0.09844), (0.9863, -0.4232, -0.1999), (0.9463, -0.3798, 0.07133), (0.9463, -0.3798, -0.1728), (0.9463, -0.1205, 0.07133), (0.9463, -0.1205, -0.1728), (0.9463, -0.4232, 0.09844), (0.9463, -0.4232, -0.1999), (0.9463, -0.07708, 0.09844), (0.9463, -0.07708, -0.1999), (0.9664, -0.3798, 0.07133), (0.9664, -0.3798, -0.1728), (0.9664, -0.1205, 0.07133), (0.9664, -0.1205, -0.1728), (0.9792, 0.02648, 0.4139), (0.9792, 0.02648, -0.1356), (0.9792, 0.2772, 0.4139), (0.9792, 0.2772, -0.1356), (0.9764, -0.328, 0.4473), (0.9764, -0.328, 0.2032), (0.9764, -0.166, 0.4473), (0.9764, -0.166, 0.2032), (0.9764, -0.3798, 0.07133), (0.9764, -0.3798, -0.1728), (0.9764, -0.1205, 0.07133), (0.9764, -0.1205, -0.1728)], [], [(2, 3, 1, 0), (7, 5, 13, 15), (1, 3, 9, 11), (2, 0, 10, 8), (0, 1, 11, 10), (3, 2, 8, 9), (4, 5, 9, 8), (6, 4, 8, 10), (7, 6, 10, 11), (5, 7, 11, 9), (46, 47, 59, 58), (4, 6, 14, 12), (6, 7, 15, 14), (5, 4, 12, 13), (18, 19, 17, 16), (23, 21, 29, 31), (17, 19, 25, 27), (18, 16, 26, 24), (16, 17, 27, 26), (19, 18, 24, 25), (20, 21, 25, 24), (22, 20, 24, 26), (23, 22, 26, 27), (21, 23, 27, 25), (13, 12, 48, 49), (20, 22, 30, 28), (22, 23, 31, 30), (21, 20, 28, 29), (34, 35, 33, 32), (39, 37, 45, 47), (33, 35, 41, 43), (34, 32, 42, 40), (32, 33, 43, 42), (35, 34, 40, 41), (36, 37, 41, 40), (38, 36, 40, 42), (39, 38, 42, 43), (37, 39, 43, 41), (15, 13, 49, 51), (36, 38, 46, 44), (38, 39, 47, 46), (37, 36, 44, 45), (48, 50, 51, 49), (52, 54, 55, 53), (56, 58, 59, 57), (31, 29, 53, 55), (29, 28, 52, 53), (12, 14, 50, 48), (47, 45, 57, 59), (45, 44, 56, 57), (28, 30, 54, 52), (14, 15, 51, 50), (44, 46, 58, 56), (30, 31, 55, 54)])
_uv = me_cube_002.uv_layers.new(name='UVMap')
_uv.uv.foreach_set('vector', [0.5723, 0.75, 0.4277, 0.75, 0.4277, 0.5, 0.5723, 0.5, 0.4409, 0.5313, 0.4409, 0.7187, 0.4409, 0.7187, 0.4409, 0.5313, 0.4277, 0.5, 0.4277, 0.75, 0.4277, 0.75, 0.4277, 0.5, 0.5723, 0.75, 0.5723, 0.5, 0.5723, 0.5, 0.5723, 0.75, 0.5723, 0.5, 0.4277, 0.5, 0.4277, 0.5, 0.5723, 0.5, 0.4277, 0.75, 0.5723, 0.75, 0.5723, 0.75, 0.4277, 0.75, 0.5591, 0.7187, 0.4409, 0.7187, 0.4277, 0.75, 0.5723, 0.75, 0.5591, 0.5313, 0.5591, 0.7187, 0.5723, 0.75, 0.5723, 0.5, 0.4409, 0.5313, 0.5591, 0.5313, 0.5723, 0.5, 0.4277, 0.5, 0.4409, 0.7187, 0.4409, 0.5313, 0.4277, 0.5, 0.4277, 0.75, 0.5591, 0.5313, 0.4409, 0.5313, 0.4409, 0.5313, 0.5591, 0.5313, 0.5591, 0.7187, 0.5591, 0.5313, 0.5591, 0.5313, 0.5591, 0.7187, 0.5591, 0.5313, 0.4409, 0.5313, 0.4409, 0.5313, 0.5591, 0.5313, 0.4409, 0.7187, 0.5591, 0.7187, 0.5591, 0.7187, 0.4409, 0.7187, 0.5723, 0.75, 0.4277, 0.75, 0.4277, 0.5, 0.5723, 0.5, 0.4409, 0.5313, 0.4409, 0.7187, 0.4409, 0.7187, 0.4409, 0.5313, 0.4277, 0.5, 0.4277, 0.75, 0.4277, 0.75, 0.4277, 0.5, 0.5723, 0.75, 0.5723, 0.5, 0.5723, 0.5, 0.5723, 0.75, 0.5723, 0.5, 0.4277, 0.5, 0.4277, 0.5, 0.5723, 0.5, 0.4277, 0.75, 0.5723, 0.75, 0.5723, 0.75, 0.4277, 0.75, 0.5591, 0.7187, 0.4409, 0.7187, 0.4277, 0.75, 0.5723, 0.75, 0.5591, 0.5313, 0.5591, 0.7187, 0.5723, 0.75, 0.5723, 0.5, 0.4409, 0.5313, 0.5591, 0.5313, 0.5723, 0.5, 0.4277, 0.5, 0.4409, 0.7187, 0.4409, 0.5313, 0.4277, 0.5, 0.4277, 0.75, 0.4409, 0.7187, 0.5591, 0.7187, 0.5591, 0.7187, 0.4409, 0.7187, 0.5591, 0.7187, 0.5591, 0.5313, 0.5591, 0.5313, 0.5591, 0.7187, 0.5591, 0.5313, 0.4409, 0.5313, 0.4409, 0.5313, 0.5591, 0.5313, 0.4409, 0.7187, 0.5591, 0.7187, 0.5591, 0.7187, 0.4409, 0.7187, 0.5723, 0.75, 0.4277, 0.75, 0.4277, 0.5, 0.5723, 0.5, 0.4409, 0.5313, 0.4409, 0.7187, 0.4409, 0.7187, 0.4409, 0.5313, 0.4277, 0.5, 0.4277, 0.75, 0.4277, 0.75, 0.4277, 0.5, 0.5723, 0.75, 0.5723, 0.5, 0.5723, 0.5, 0.5723, 0.75, 0.5723, 0.5, 0.4277, 0.5, 0.4277, 0.5, 0.5723, 0.5, 0.4277, 0.75, 0.5723, 0.75, 0.5723, 0.75, 0.4277, 0.75, 0.5591, 0.7187, 0.4409, 0.7187, 0.4277, 0.75, 0.5723, 0.75, 0.5591, 0.5313, 0.5591, 0.7187, 0.5723, 0.75, 0.5723, 0.5, 0.4409, 0.5313, 0.5591, 0.5313, 0.5723, 0.5, 0.4277, 0.5, 0.4409, 0.7187, 0.4409, 0.5313, 0.4277, 0.5, 0.4277, 0.75, 0.4409, 0.5313, 0.4409, 0.7187, 0.4409, 0.7187, 0.4409, 0.5313, 0.5591, 0.7187, 0.5591, 0.5313, 0.5591, 0.5313, 0.5591, 0.7187, 0.5591, 0.5313, 0.4409, 0.5313, 0.4409, 0.5313, 0.5591, 0.5313, 0.4409, 0.7187, 0.5591, 0.7187, 0.5591, 0.7187, 0.4409, 0.7187, 0.5591, 0.7187, 0.5591, 0.5313, 0.4409, 0.5313, 0.4409, 0.7187, 0.5591, 0.7187, 0.5591, 0.5313, 0.4409, 0.5313, 0.4409, 0.7187, 0.5591, 0.7187, 0.5591, 0.5313, 0.4409, 0.5313, 0.4409, 0.7187, 0.4409, 0.5313, 0.4409, 0.7187, 0.4409, 0.7187, 0.4409, 0.5313, 0.4409, 0.7187, 0.5591, 0.7187, 0.5591, 0.7187, 0.4409, 0.7187, 0.5591, 0.7187, 0.5591, 0.5313, 0.5591, 0.5313, 0.5591, 0.7187, 0.4409, 0.5313, 0.4409, 0.7187, 0.4409, 0.7187, 0.4409, 0.5313, 0.4409, 0.7187, 0.5591, 0.7187, 0.5591, 0.7187, 0.4409, 0.7187, 0.5591, 0.7187, 0.5591, 0.5313, 0.5591, 0.5313, 0.5591, 0.7187, 0.5591, 0.5313, 0.4409, 0.5313, 0.4409, 0.5313, 0.5591, 0.5313, 0.5591, 0.7187, 0.5591, 0.5313, 0.5591, 0.5313, 0.5591, 0.7187, 0.5591, 0.5313, 0.4409, 0.5313, 0.4409, 0.5313, 0.5591, 0.5313])
me_cube_002.update()
me_cube_003 = bpy.data.meshes.new('Cube.003')
me_cube_003.from_pydata([(-0.7837, 1.021, 0.2205), (-0.7837, 1.021, 0.3259), (0.5176, 1.021, 0.3259), (0.5176, 1.021, 0.2205), (-0.7837, 0.8039, 0.2205), (-0.7837, 0.8039, 0.3259), (0.5176, 0.8039, 0.3259), (0.5176, 0.8039, 0.2205)], [], [(2, 3, 0, 1), (2, 1, 5, 6), (6, 5, 4, 7), (1, 0, 4, 5), (0, 3, 7, 4), (3, 2, 6, 7)])
_uv = me_cube_003.uv_layers.new(name='UVMap')
_uv.uv.foreach_set('vector', [0.5723, 0.5, 0.4277, 0.5, 0.4277, 0.25, 0.5723, 0.25, 0.5723, 0.5, 0.5723, 0.25, 0.5723, 0.25, 0.5723, 0.5, 0.5723, 0.5, 0.5723, 0.25, 0.4277, 0.25, 0.4277, 0.5, 0.5723, 0.25, 0.4277, 0.25, 0.4277, 0.25, 0.5723, 0.25, 0.4277, 0.25, 0.4277, 0.5, 0.4277, 0.5, 0.4277, 0.25, 0.4277, 0.5, 0.5723, 0.5, 0.5723, 0.5, 0.4277, 0.5])
me_cube_003.update()

# ---- objects
ob_light = bpy.data.objects.new('Light', light_light)
ob_camera = bpy.data.objects.new('Camera', cam_camera)
ob_plane = bpy.data.objects.new('Plane', me_plane)
ob_light_001 = bpy.data.objects.new('Light.001', light_light_001)
ob_camera_001 = bpy.data.objects.new('Camera.001', cam_camera_001)
ob_plane_001 = bpy.data.objects.new('Plane.001', me_plane_001)
ob_cube = bpy.data.objects.new('Cube', me_cube_001)
ob_cube_001 = bpy.data.objects.new('Cube.001', me_cube_002)
ob_cube_002 = bpy.data.objects.new('Cube.002', me_cube_003)

# ---- transforms, parenting, visibility, modifiers, constraints
ob_light.location = (4.076, 1.005, 5.904)
ob_light.rotation_euler = (0.6503, 0.05522, 1.866)
ob_light.lock_rotations_4d = False
ob_light.empty_display_type = 'ARROWS'
ob_light.color = (0.0, 0.0, 0.0, 0.0)
ob_light.lineart.crease_threshold = 0.0
ob_camera.location = (7.359, -6.926, 4.958)
ob_camera.rotation_euler = (1.109, 0.0, 0.8149)
ob_camera.lock_rotations_4d = False
ob_camera.empty_display_type = 'ARROWS'
ob_camera.color = (0.0, 0.0, 0.0, 0.0)
ob_camera.display_type = 'WIRE'
ob_camera.lineart.crease_threshold = 0.0
ob_plane.location = (-0.03135, 0.0, 0.0)
ob_plane.scale = (0.9525, 1.0, 1.0)
_m = ob_plane.modifiers.new('Solidify', 'SOLIDIFY')
_m.thickness = 0.21
_m = ob_plane.modifiers.new('Bevel', 'BEVEL')
_m.width = 0.02
_m.width_pct = 0.02
ob_light_001.location = (4.515, 0.9004, 6.685)
ob_light_001.rotation_euler = (0.6503, 0.05522, 1.866)
ob_light_001.lock_rotations_4d = False
ob_light_001.empty_display_type = 'ARROWS'
ob_light_001.color = (0.0, 0.0, 0.0, 0.0)
ob_light_001.lineart.crease_threshold = 0.0
ob_camera_001.location = (7.798, -7.031, 5.74)
ob_camera_001.rotation_euler = (1.109, 0.0, 0.8149)
ob_camera_001.lock_rotations_4d = False
ob_camera_001.empty_display_type = 'ARROWS'
ob_camera_001.color = (0.0, 0.0, 0.0, 0.0)
ob_camera_001.display_type = 'WIRE'
ob_camera_001.lineart.crease_threshold = 0.0
ob_plane_001.location = (-0.8371, 0.00131, 0.02701)
ob_plane_001.scale = (0.134, 1.0, 1.0)
_m = ob_plane_001.modifiers.new('Solidify', 'SOLIDIFY')
_m.thickness = 0.07
_m = ob_plane_001.modifiers.new('Bevel', 'BEVEL')
_m.width = 0.01
_m.width_pct = 0.01
_m = ob_plane_001.modifiers.new('Array', 'ARRAY')
_m.count = 7
ob_cube.location = (-0.0372, 0.0, 0.8003)
ob_cube.scale = (0.9514, 1.0, 1.0)
_m = ob_cube.modifiers.new('Bevel', 'BEVEL')
_m.width = 0.023
_m.width_pct = 0.023
_m.use_clamp_overlap = False
ob_cube_001.location = (-0.02293, 0.0, 0.8003)
ob_cube_001.scale = (0.9514, 1.0, 1.0)
_m = ob_cube_001.modifiers.new('Bevel', 'BEVEL')
_m.width = 0.015
_m.width_pct = 0.015
ob_cube_002.location = (-0.0372, 0.0, 0.8003)
ob_cube_002.scale = (0.9514, 1.0, 1.0)
_m = ob_cube_002.modifiers.new('Bevel', 'BEVEL')
_m.width = 0.02
_m.width_pct = 0.02

# ---- collection membership
col_collection.objects.link(ob_light)
col_collection.objects.link(ob_camera)
col_collection.objects.link(ob_plane)
col_collection.objects.link(ob_light_001)
col_collection.objects.link(ob_camera_001)
col_collection.objects.link(ob_plane_001)
col_collection.objects.link(ob_cube)
col_collection.objects.link(ob_cube_001)
col_collection.objects.link(ob_cube_002)

# ---- scene / render settings (as saved in the file)
scene.camera = ob_camera
scene.frame_start = 1; scene.frame_end = 250; scene.frame_set(25)
scene.render.engine = 'BLENDER_EEVEE_NEXT'
scene.cycles.sampling_pattern = 'TABULATED_SOBOL'
scene.cycles.use_light_tree = False
scene.view_settings.view_transform = 'Filmic'
bpy.context.view_layer.update()
